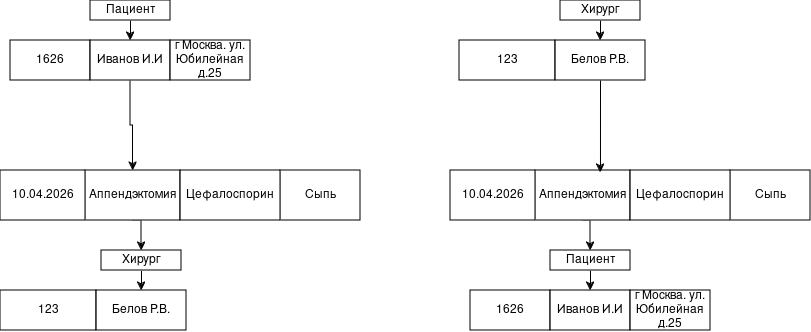

The diagram above was exported from draw.io. Its source (the exported page's mxGraphModel, read from the mxfile embedded in the PNG):
<mxGraphModel dx="1180" dy="719" grid="1" gridSize="10" guides="1" tooltips="1" connect="1" arrows="1" fold="1" page="1" pageScale="1" pageWidth="827" pageHeight="1169" math="0" shadow="0">
  <root>
    <mxCell id="0" />
    <mxCell id="1" parent="0" />
    <mxCell id="3VZEuO4BDcMeYItZq6q0-34" edge="1" parent="1" style="edgeStyle=orthogonalEdgeStyle;rounded=0;orthogonalLoop=1;jettySize=auto;html=1;exitX=1;exitY=0.5;exitDx=0;exitDy=0;exitPerimeter=0;entryX=0.5;entryY=1;entryDx=0;entryDy=0;entryPerimeter=0;">
      <mxGeometry relative="1" as="geometry">
        <Array as="points">
          <mxPoint x="780" y="283" />
          <mxPoint x="780" y="480" />
          <mxPoint x="120" y="480" />
        </Array>
        <mxPoint x="120" y="440" as="targetPoint" />
      </mxGeometry>
    </mxCell>
    <mxCell id="3VZEuO4BDcMeYItZq6q0-48" edge="1" parent="1" style="edgeStyle=orthogonalEdgeStyle;rounded=0;orthogonalLoop=1;jettySize=auto;html=1;exitX=1;exitY=0.5;exitDx=0;exitDy=0;exitPerimeter=0;entryX=0.855;entryY=0.145;entryDx=0;entryDy=0;entryPerimeter=0;">
      <mxGeometry relative="1" as="geometry">
        <Array as="points">
          <mxPoint x="800" y="283" />
          <mxPoint x="800" y="520" />
          <mxPoint x="428" y="520" />
        </Array>
        <mxPoint x="730" y="282.5" as="sourcePoint" />
      </mxGeometry>
    </mxCell>
    <mxCell id="PlrKFTUe1YOi54suNQ10-18" edge="1" parent="1" source="UO5va9ukK6CAKL3Hcbs9-5" style="edgeStyle=orthogonalEdgeStyle;rounded=0;orthogonalLoop=1;jettySize=auto;html=1;exitX=0.5;exitY=1;exitDx=0;exitDy=0;entryX=0.5;entryY=0;entryDx=0;entryDy=0;" target="PlrKFTUe1YOi54suNQ10-15">
      <mxGeometry relative="1" as="geometry" />
    </mxCell>
    <mxCell id="UO5va9ukK6CAKL3Hcbs9-5" parent="1" style="rounded=0;whiteSpace=wrap;html=1;" value="Пациент" vertex="1">
      <mxGeometry height="20" width="80" x="100" y="190" as="geometry" />
    </mxCell>
    <mxCell id="PlrKFTUe1YOi54suNQ10-14" parent="1" style="rounded=0;whiteSpace=wrap;html=1;" value="1626" vertex="1">
      <mxGeometry height="40" width="80" x="20" y="230" as="geometry" />
    </mxCell>
    <mxCell id="PlrKFTUe1YOi54suNQ10-56" edge="1" parent="1" source="PlrKFTUe1YOi54suNQ10-15" style="edgeStyle=orthogonalEdgeStyle;rounded=0;orthogonalLoop=1;jettySize=auto;html=1;exitX=0.5;exitY=1;exitDx=0;exitDy=0;entryX=0.5;entryY=0;entryDx=0;entryDy=0;" target="PlrKFTUe1YOi54suNQ10-20">
      <mxGeometry relative="1" as="geometry" />
    </mxCell>
    <mxCell id="PlrKFTUe1YOi54suNQ10-15" parent="1" style="rounded=0;whiteSpace=wrap;html=1;" value="Иванов И.И" vertex="1">
      <mxGeometry height="40" width="80" x="100" y="230" as="geometry" />
    </mxCell>
    <mxCell id="PlrKFTUe1YOi54suNQ10-16" parent="1" style="rounded=0;whiteSpace=wrap;html=1;" value="г Москва. ул. Юбилейная д.25" vertex="1">
      <mxGeometry height="40" width="80" x="180" y="230" as="geometry" />
    </mxCell>
    <mxCell id="PlrKFTUe1YOi54suNQ10-42" edge="1" parent="1" source="PlrKFTUe1YOi54suNQ10-20" style="edgeStyle=orthogonalEdgeStyle;rounded=0;orthogonalLoop=1;jettySize=auto;html=1;exitX=0.5;exitY=1;exitDx=0;exitDy=0;entryX=0.5;entryY=0;entryDx=0;entryDy=0;" target="PlrKFTUe1YOi54suNQ10-39">
      <mxGeometry relative="1" as="geometry" />
    </mxCell>
    <mxCell id="PlrKFTUe1YOi54suNQ10-20" parent="1" style="rounded=0;whiteSpace=wrap;html=1;" value="Аппендэктомия" vertex="1">
      <mxGeometry height="50" width="95" x="95" y="360" as="geometry" />
    </mxCell>
    <mxCell id="PlrKFTUe1YOi54suNQ10-22" parent="1" style="rounded=0;whiteSpace=wrap;html=1;" value="10.04.2026" vertex="1">
      <mxGeometry height="50" width="85" x="10" y="360" as="geometry" />
    </mxCell>
    <mxCell id="PlrKFTUe1YOi54suNQ10-23" parent="1" style="rounded=0;whiteSpace=wrap;html=1;" value="Сыпь" vertex="1">
      <mxGeometry height="50" width="80" x="290" y="360" as="geometry" />
    </mxCell>
    <mxCell id="PlrKFTUe1YOi54suNQ10-24" parent="1" style="rounded=0;whiteSpace=wrap;html=1;" value="Цефалоспорин" vertex="1">
      <mxGeometry height="50" width="100" x="190" y="360" as="geometry" />
    </mxCell>
    <mxCell id="PlrKFTUe1YOi54suNQ10-37" edge="1" parent="1" source="PlrKFTUe1YOi54suNQ10-28" style="edgeStyle=orthogonalEdgeStyle;rounded=0;orthogonalLoop=1;jettySize=auto;html=1;exitX=0.5;exitY=1;exitDx=0;exitDy=0;entryX=0.5;entryY=0;entryDx=0;entryDy=0;" target="PlrKFTUe1YOi54suNQ10-30">
      <mxGeometry relative="1" as="geometry" />
    </mxCell>
    <mxCell id="PlrKFTUe1YOi54suNQ10-28" parent="1" style="rounded=0;whiteSpace=wrap;html=1;" value="Хирург" vertex="1">
      <mxGeometry height="20" width="80" x="570" y="190" as="geometry" />
    </mxCell>
    <mxCell id="PlrKFTUe1YOi54suNQ10-29" parent="1" style="rounded=0;whiteSpace=wrap;html=1;" value="123" vertex="1">
      <mxGeometry height="40" width="96" x="469" y="230" as="geometry" />
    </mxCell>
    <mxCell id="PlrKFTUe1YOi54suNQ10-30" parent="1" style="rounded=0;whiteSpace=wrap;html=1;" value="Белов Р.В." vertex="1">
      <mxGeometry height="40" width="90" x="565" y="230" as="geometry" />
    </mxCell>
    <mxCell id="PlrKFTUe1YOi54suNQ10-48" edge="1" parent="1" source="PlrKFTUe1YOi54suNQ10-31" style="edgeStyle=orthogonalEdgeStyle;rounded=0;orthogonalLoop=1;jettySize=auto;html=1;exitX=0.5;exitY=1;exitDx=0;exitDy=0;entryX=0.5;entryY=0;entryDx=0;entryDy=0;" target="PlrKFTUe1YOi54suNQ10-44">
      <mxGeometry relative="1" as="geometry" />
    </mxCell>
    <mxCell id="PlrKFTUe1YOi54suNQ10-31" parent="1" style="rounded=0;whiteSpace=wrap;html=1;" value="Аппендэктомия" vertex="1">
      <mxGeometry height="50" width="95" x="545" y="360" as="geometry" />
    </mxCell>
    <mxCell id="PlrKFTUe1YOi54suNQ10-32" parent="1" style="rounded=0;whiteSpace=wrap;html=1;" value="10.04.2026" vertex="1">
      <mxGeometry height="50" width="85" x="460" y="360" as="geometry" />
    </mxCell>
    <mxCell id="PlrKFTUe1YOi54suNQ10-33" parent="1" style="rounded=0;whiteSpace=wrap;html=1;" value="Сыпь" vertex="1">
      <mxGeometry height="50" width="80" x="740" y="360" as="geometry" />
    </mxCell>
    <mxCell id="PlrKFTUe1YOi54suNQ10-34" parent="1" style="rounded=0;whiteSpace=wrap;html=1;" value="Цефалоспорин" vertex="1">
      <mxGeometry height="50" width="100" x="640" y="360" as="geometry" />
    </mxCell>
    <mxCell id="PlrKFTUe1YOi54suNQ10-36" edge="1" parent="1" source="PlrKFTUe1YOi54suNQ10-30" style="edgeStyle=orthogonalEdgeStyle;rounded=0;orthogonalLoop=1;jettySize=auto;html=1;exitX=0.5;exitY=1;exitDx=0;exitDy=0;entryX=0.684;entryY=0.04;entryDx=0;entryDy=0;entryPerimeter=0;" target="PlrKFTUe1YOi54suNQ10-31">
      <mxGeometry relative="1" as="geometry" />
    </mxCell>
    <mxCell id="PlrKFTUe1YOi54suNQ10-38" edge="1" parent="1" source="PlrKFTUe1YOi54suNQ10-39" style="edgeStyle=orthogonalEdgeStyle;rounded=0;orthogonalLoop=1;jettySize=auto;html=1;exitX=0.5;exitY=1;exitDx=0;exitDy=0;entryX=0.5;entryY=0;entryDx=0;entryDy=0;" target="PlrKFTUe1YOi54suNQ10-41">
      <mxGeometry relative="1" as="geometry" />
    </mxCell>
    <mxCell id="PlrKFTUe1YOi54suNQ10-39" parent="1" style="rounded=0;whiteSpace=wrap;html=1;" value="Хирург" vertex="1">
      <mxGeometry height="20" width="80" x="111" y="440" as="geometry" />
    </mxCell>
    <mxCell id="PlrKFTUe1YOi54suNQ10-40" parent="1" style="rounded=0;whiteSpace=wrap;html=1;" value="123" vertex="1">
      <mxGeometry height="40" width="96" x="10" y="480" as="geometry" />
    </mxCell>
    <mxCell id="PlrKFTUe1YOi54suNQ10-41" parent="1" style="rounded=0;whiteSpace=wrap;html=1;" value="Белов Р.В." vertex="1">
      <mxGeometry height="40" width="90" x="106" y="480" as="geometry" />
    </mxCell>
    <mxCell id="PlrKFTUe1YOi54suNQ10-43" edge="1" parent="1" source="PlrKFTUe1YOi54suNQ10-44" style="edgeStyle=orthogonalEdgeStyle;rounded=0;orthogonalLoop=1;jettySize=auto;html=1;exitX=0.5;exitY=1;exitDx=0;exitDy=0;entryX=0.5;entryY=0;entryDx=0;entryDy=0;" target="PlrKFTUe1YOi54suNQ10-46">
      <mxGeometry relative="1" as="geometry" />
    </mxCell>
    <mxCell id="PlrKFTUe1YOi54suNQ10-44" parent="1" style="rounded=0;whiteSpace=wrap;html=1;" value="Пациент" vertex="1">
      <mxGeometry height="20" width="80" x="560" y="440" as="geometry" />
    </mxCell>
    <mxCell id="PlrKFTUe1YOi54suNQ10-45" parent="1" style="rounded=0;whiteSpace=wrap;html=1;" value="1626" vertex="1">
      <mxGeometry height="40" width="80" x="480" y="480" as="geometry" />
    </mxCell>
    <mxCell id="PlrKFTUe1YOi54suNQ10-46" parent="1" style="rounded=0;whiteSpace=wrap;html=1;" value="Иванов И.И" vertex="1">
      <mxGeometry height="40" width="80" x="560" y="480" as="geometry" />
    </mxCell>
    <mxCell id="PlrKFTUe1YOi54suNQ10-47" parent="1" style="rounded=0;whiteSpace=wrap;html=1;" value="г Москва. ул. Юбилейная д.25" vertex="1">
      <mxGeometry height="40" width="80" x="640" y="480" as="geometry" />
    </mxCell>
  </root>
</mxGraphModel>